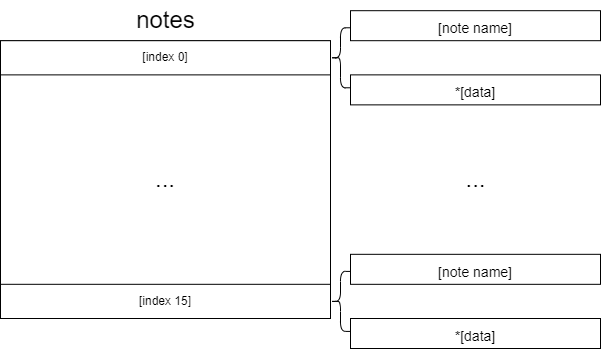

The diagram above was exported from draw.io. Its source (the exported page's mxGraphModel, read from the mxfile embedded in the PNG):
<mxGraphModel dx="833" dy="953" grid="1" gridSize="10" guides="1" tooltips="1" connect="1" arrows="1" fold="1" page="1" pageScale="1" pageWidth="850" pageHeight="1100" math="0" shadow="0">
  <root>
    <mxCell id="0" />
    <mxCell id="1" parent="0" />
    <mxCell id="22" value="" style="shape=curlyBracket;whiteSpace=wrap;html=1;rounded=1;labelPosition=left;verticalLabelPosition=middle;align=right;verticalAlign=middle;" parent="1" vertex="1">
      <mxGeometry x="470" y="369.28" width="20" height="60" as="geometry" />
    </mxCell>
    <mxCell id="3" value="&lt;font style=&quot;font-size: 24px;&quot;&gt;notes&lt;/font&gt;" style="text;html=1;align=center;verticalAlign=middle;resizable=1;points=[];autosize=1;strokeColor=none;fillColor=none;movable=1;rotatable=1;deletable=1;editable=1;connectable=1;" parent="1" vertex="1">
      <mxGeometry x="265" y="342.19" width="80" height="40" as="geometry" />
    </mxCell>
    <mxCell id="2" value="&lt;font style=&quot;font-size: 24px;&quot;&gt;...&lt;/font&gt;" style="rounded=0;whiteSpace=wrap;html=1;movable=1;resizable=1;rotatable=1;deletable=1;editable=1;connectable=1;" parent="1" vertex="1">
      <mxGeometry x="140" y="382.19" width="330" height="277.81" as="geometry" />
    </mxCell>
    <mxCell id="5" value="[index 0]" style="rounded=0;whiteSpace=wrap;html=1;" parent="1" vertex="1">
      <mxGeometry x="140" y="382.18604651162786" width="330" height="34.18604651162791" as="geometry" />
    </mxCell>
    <mxCell id="19" value="[index 15]" style="rounded=0;whiteSpace=wrap;html=1;" parent="1" vertex="1">
      <mxGeometry x="140" y="625.8125581395348" width="330" height="34.18604651162791" as="geometry" />
    </mxCell>
    <mxCell id="23" value="&lt;font style=&quot;font-size: 14px;&quot;&gt;[note name]&lt;/font&gt;" style="rounded=0;whiteSpace=wrap;html=1;fontSize=24;" parent="1" vertex="1">
      <mxGeometry x="490" y="352.19" width="250" height="30" as="geometry" />
    </mxCell>
    <mxCell id="24" value="&lt;font style=&quot;font-size: 14px;&quot;&gt;*[data]&lt;/font&gt;" style="rounded=0;whiteSpace=wrap;html=1;fontSize=24;" parent="1" vertex="1">
      <mxGeometry x="490" y="416.37" width="250" height="30" as="geometry" />
    </mxCell>
    <mxCell id="25" value="" style="shape=curlyBracket;whiteSpace=wrap;html=1;rounded=1;labelPosition=left;verticalLabelPosition=middle;align=right;verticalAlign=middle;" parent="1" vertex="1">
      <mxGeometry x="470" y="612.91" width="20" height="60" as="geometry" />
    </mxCell>
    <mxCell id="26" value="&lt;font style=&quot;font-size: 14px;&quot;&gt;[note name]&lt;/font&gt;" style="rounded=0;whiteSpace=wrap;html=1;fontSize=24;" parent="1" vertex="1">
      <mxGeometry x="490" y="595.8199999999999" width="250" height="30" as="geometry" />
    </mxCell>
    <mxCell id="27" value="&lt;font style=&quot;font-size: 14px;&quot;&gt;*[data]&lt;/font&gt;" style="rounded=0;whiteSpace=wrap;html=1;fontSize=24;" parent="1" vertex="1">
      <mxGeometry x="490" y="660" width="250" height="30" as="geometry" />
    </mxCell>
    <mxCell id="28" value="&lt;span style=&quot;&quot;&gt;...&lt;/span&gt;" style="text;html=1;align=center;verticalAlign=middle;resizable=0;points=[];autosize=1;strokeColor=none;fillColor=none;fontSize=24;" parent="1" vertex="1">
      <mxGeometry x="595" y="501.1" width="40" height="40" as="geometry" />
    </mxCell>
  </root>
</mxGraphModel>